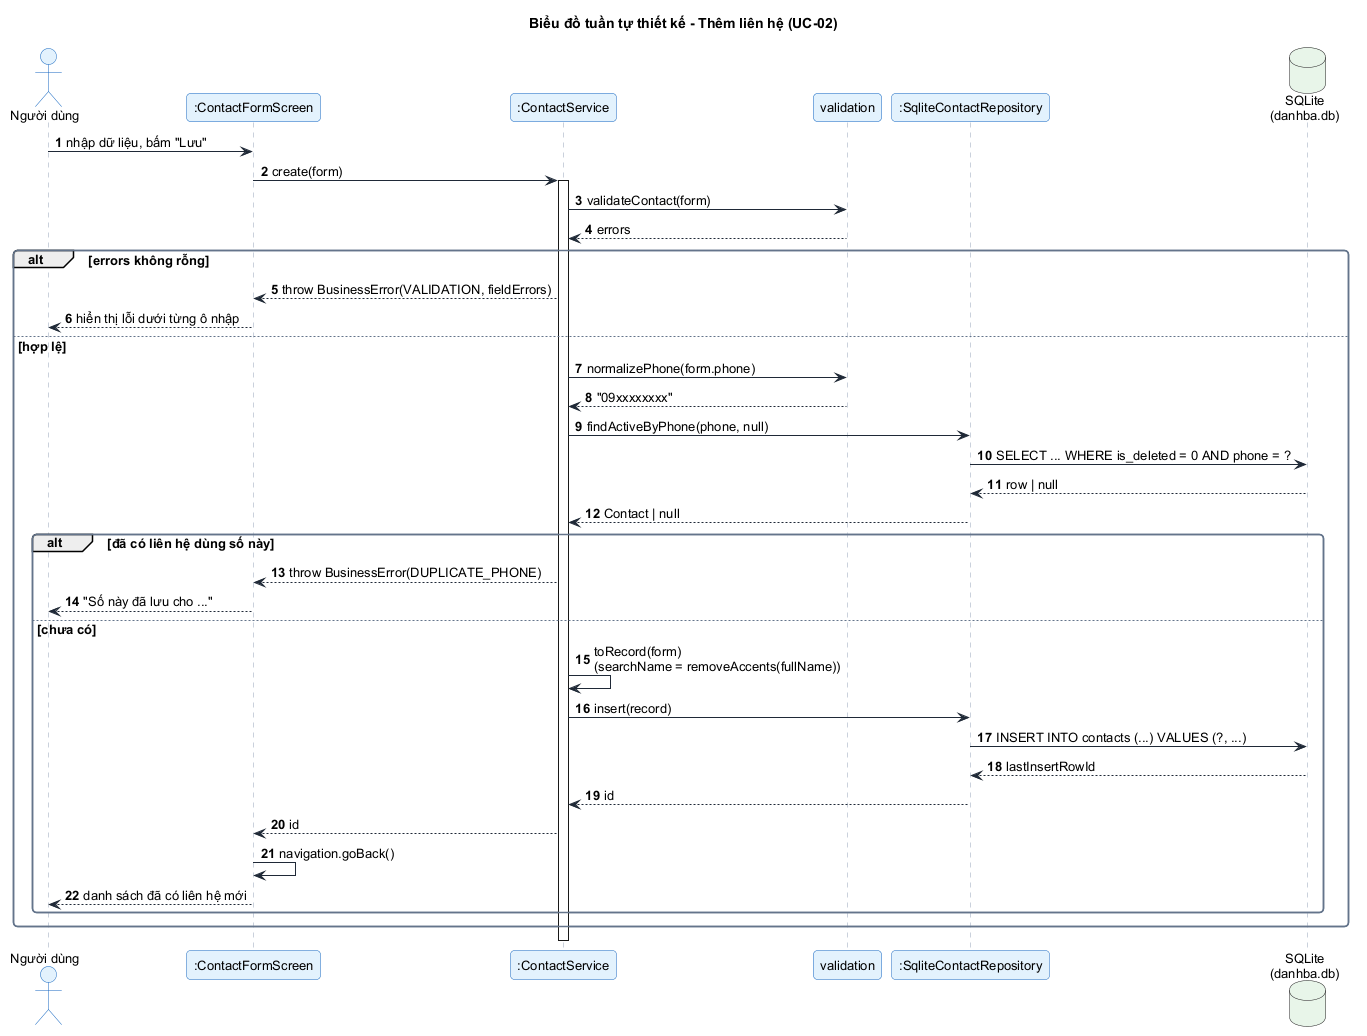

The diagram above was rendered by PlantUML. Its source (embedded in the PNG):
@startuml sequence_thiet_ke_them
!include style.iuml
title Biểu đồ tuần tự thiết kế - Thêm liên hệ (UC-02)
autonumber

actor "Người dùng" as U
participant ":ContactFormScreen" as F
participant ":ContactService" as S
participant "validation" as V
participant ":SqliteContactRepository" as R
database "SQLite\n(danhba.db)" as DB

U -> F : nhập dữ liệu, bấm "Lưu"
F -> S : create(form)
activate S
S -> V : validateContact(form)
V --> S : errors
alt errors không rỗng
  S --> F : throw BusinessError(VALIDATION, fieldErrors)
  F --> U : hiển thị lỗi dưới từng ô nhập
else hợp lệ
  S -> V : normalizePhone(form.phone)
  V --> S : "09xxxxxxxx"
  S -> R : findActiveByPhone(phone, null)
  R -> DB : SELECT ... WHERE is_deleted = 0 AND phone = ?
  DB --> R : row | null
  R --> S : Contact | null
  alt đã có liên hệ dùng số này
    S --> F : throw BusinessError(DUPLICATE_PHONE)
    F --> U : "Số này đã lưu cho ..."
  else chưa có
    S -> S : toRecord(form)\n(searchName = removeAccents(fullName))
    S -> R : insert(record)
    R -> DB : INSERT INTO contacts (...) VALUES (?, ...)
    DB --> R : lastInsertRowId
    R --> S : id
    S --> F : id
    F -> F : navigation.goBack()
    F --> U : danh sách đã có liên hệ mới
  end
end
deactivate S
@enduml